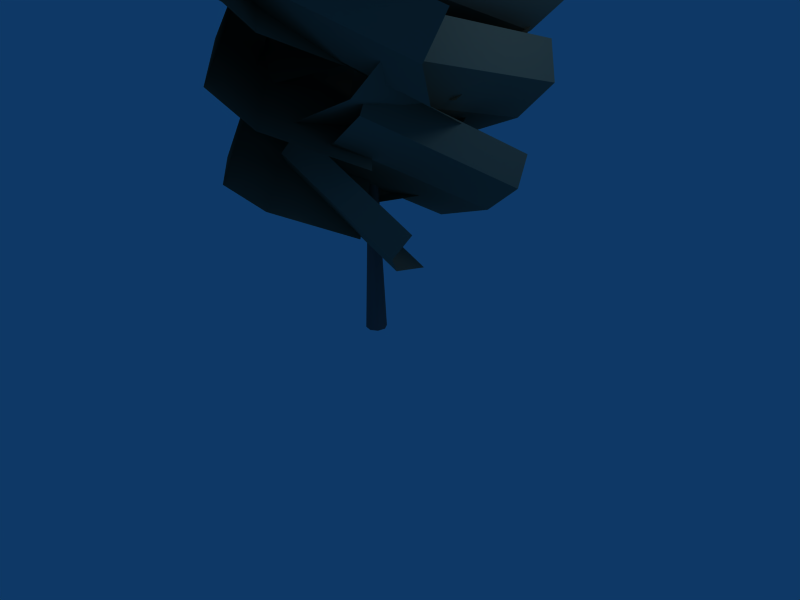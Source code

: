 # Source: puh8.blend  (saved by Blender 2.43.0; exported with 4.5.12 LTS)
import bpy
from mathutils import Matrix  # noqa: F401  (used for matrix-valued properties, if any)

bpy.ops.wm.read_factory_settings(use_empty=True)
scene = bpy.context.scene
scene.name = 'Scene'

# ---- collections
col_collection_1 = bpy.data.collections.new('Collection 1'); scene.collection.children.link(col_collection_1)

# ---- materials (node trees are filled in below, after node groups)
mat_bark = bpy.data.materials.new('bark')
mat_bark.alpha_threshold = 0.0
mat_bark.diffuse_color = (0.3647, 0.3647, 0.3647, 1.0)
mat_bark.specular_color = (0.2249, 0.2063, 0.1863)
mat_bark.roughness = 0.5
mat_bark.line_color = (0.0, 0.0, 0.0, 1.0)
mat_branch = bpy.data.materials.new('branch')
mat_branch.alpha_threshold = 0.0
mat_branch.diffuse_color = (0.4471, 0.4471, 0.3804, 1.0)
mat_branch.specular_color = (0.2325, 0.2951, 0.2086)
mat_branch.roughness = 0.5
mat_branch.line_color = (0.0, 0.0, 0.0, 0.009)

# ---- material node trees

# ---- world
world_world = bpy.data.worlds.new('World'); scene.world = world_world
world_world.color = (0.05656, 0.2208, 0.4)
world_world.use_sun_shadow = False
world_world.sun_shadow_jitter_overblur = 0.0
world_world.cycles.sampling_method = 'MANUAL'
world_world.cycles.sample_map_resolution = 256

# ---- cameras
cam_camera = bpy.data.cameras.new('Camera')
cam_camera.passepartout_alpha = 0.2
cam_camera.clip_end = 100.0
cam_camera.lens = 35.0
cam_camera.ortho_scale = 7.314
cam_camera.show_passepartout = False
cam_camera.show_safe_areas = True
cam_camera.dof.focus_distance = 0.0
cam_camera.dof.aperture_fstop = 128.0

# ---- lights
light_spot = bpy.data.lights.new('Spot', 'POINT')
light_spot.transmission_factor = 0.0
light_spot.cutoff_distance = 30.0
light_spot.energy = 100.0
light_spot.shadow_buffer_clip_start = 1.001
light_spot.shadow_soft_size = 1.0
light_spot.shadow_maximum_resolution = 0.006
light_spot.use_absolute_resolution = True
light_spot.cycles.use_multiple_importance_sampling = False

# ---- meshes
me_puh8_mesh = bpy.data.meshes.new('puh8-mesh')
me_puh8_mesh.from_pydata([(0.006669, 0.7139, 6.84), (0.05392, 0.04238, 5.605), (0.07275, 0.05472, 5.601), (0.01681, 0.7202, 6.837), (0.077, 0.07633, 5.596), (0.01908, 0.7309, 6.832), (0.06419, 0.09456, 5.591), (0.01214, 0.7397, 6.827), (0.04182, 0.09872, 5.59), (5.2e-05, 0.7416, 6.825), (0.02299, 0.08638, 5.593), (-0.01009, 0.7353, 6.828), (0.01874, 0.06477, 5.599), (-0.01236, 0.7246, 6.834), (0.03155, 0.04654, 5.604), (-0.005415, 0.7157, 6.839), (-0.01171, -0.01296, 4.2), (0.01628, 0.005567, 4.199), (0.02297, 0.03847, 4.198), (0.004437, 0.06648, 4.198), (-0.02847, 0.07319, 4.199), (-0.05646, 0.05466, 4.2), (-0.06315, 0.02175, 4.201), (-0.04462, -0.006258, 4.201), (-0.01233, -0.03403, 2.8), (0.0263, -0.008473, 2.8), (0.03555, 0.03692, 2.8), (0.009995, 0.07555, 2.799), (-0.0354, 0.08479, 2.799), (-0.07403, 0.05923, 2.799), (-0.08328, 0.01385, 2.799), (-0.05772, -0.02479, 2.8), (0.01816, -0.0935, 1.401), (0.07896, -0.05326, 1.401), (0.0935, 0.01817, 1.401), (0.05327, 0.07896, 1.4), (-0.01816, 0.0935, 1.399), (-0.07896, 0.05326, 1.399), (-0.0935, -0.01817, 1.399), (-0.05327, -0.07896, 1.4), (0.02862, -0.1472, 0.0), (0.1244, -0.08388, 0.0), (0.1472, 0.02862, 0.0), (0.08388, 0.1244, 0.0), (-0.02862, 0.1472, 0.0), (-0.1244, 0.08388, 0.0), (-0.1472, -0.02862, 0.0), (-0.08388, -0.1244, 0.0), (-0.8156, -0.1479, 2.133), (0.8076, 0.1564, 1.133), (1.155, -0.6601, 1.448), (-0.4683, -0.9644, 2.448), (1.4, -0.9525, 1.758), (-0.2228, -1.257, 2.758), (1.556, -0.7808, 2.062), (-0.06751, -1.085, 3.062), (0.8934, 0.4725, 2.129), (-0.9093, -0.4556, 1.604), (-1.428, 0.3457, 1.968), (0.3748, 1.274, 2.493), (-1.683, 0.6312, 2.339), (0.1198, 1.559, 2.864), (-1.705, 0.4601, 2.716), (0.098, 1.388, 3.241), (-0.3987, -0.9026, 2.636), (0.3748, 0.928, 1.564), (1.388, 0.7221, 1.943), (0.6145, -1.109, 3.015), (1.824, 0.7557, 2.315), (1.051, -1.075, 3.387), (1.75, 1.001, 2.682), (0.977, -0.8293, 3.754), (-0.6956, 0.8373, 2.903), (0.6638, -0.8035, 1.764), (-0.04053, -1.661, 2.159), (-1.4, -0.02064, 3.298), (-0.2305, -2.093, 2.554), (-1.59, -0.4521, 3.693), (0.03494, -2.147, 2.948), (-1.324, -0.506, 4.087), (1.139, 0.4053, 2.955), (-1.179, -0.363, 2.178), (-1.677, 0.696, 2.615), (0.6407, 1.464, 3.393), (-1.954, 1.082, 3.062), (0.363, 1.85, 3.839), (-2.037, 0.8711, 3.516), (0.2804, 1.639, 4.294), (-0.107, -1.282, 3.104), (0.05923, 1.333, 2.495), (1.274, 1.371, 2.989), (1.107, -1.244, 3.599), (1.745, 1.455, 3.478), (1.579, -1.16, 4.088), (1.56, 1.579, 3.962), (1.394, -1.035, 4.571), (-1.045, 0.9226, 3.351), (0.9988, -0.8703, 2.715), (0.261, -1.893, 3.228), (-1.783, -0.1005, 3.864), (0.03128, -2.335, 3.735), (-2.013, -0.5422, 4.371), (0.2515, -2.262, 4.237), (-1.793, -0.4691, 4.873), (1.4, 0.05949, 3.428), (-1.445, -0.005569, 3.104), (-1.533, 1.291, 3.615), (1.312, 1.356, 3.939), (-1.603, 1.796, 4.136), (1.241, 1.861, 4.459), (-1.659, 1.601, 4.665), (1.185, 1.666, 4.989), (-1.337, -0.3638, 3.965), (1.293, 0.4193, 3.035), (1.834, -0.7773, 3.556), (-0.7959, -1.56, 4.486), (2.143, -1.207, 4.069), (-0.4865, -1.99, 4.999), (2.248, -0.9574, 4.575), (-0.3818, -1.74, 5.505), (0.7176, 1.238, 4.015), (-0.7603, -1.181, 3.451), (-1.926, -0.5925, 3.982), (-0.4477, 1.826, 4.547), (-2.409, -0.4204, 4.51), (-0.9306, 1.998, 5.074), (-2.287, -0.6166, 5.033), (-0.8095, 1.802, 5.598), (0.0107, -1.33, 4.387), (-0.05213, 1.389, 3.545), (1.239, 1.566, 4.022), (1.302, -1.152, 4.865), (1.744, 1.731, 4.516), (1.807, -0.9878, 5.358), (1.552, 1.884, 5.023), (1.615, -0.835, 5.865), (-1.046, 0.844, 4.656), (1.005, -0.7837, 3.743), (0.3797, -1.864, 4.263), (-1.671, -0.2362, 5.176), (0.2247, -2.339, 4.762), (-1.826, -0.7113, 5.675), (0.4862, -2.278, 5.241), (-1.565, -0.6506, 6.154), (1.015, -0.3046, 5.222), (-1.033, 0.3783, 3.643), (-0.8657, 1.63, 3.968), (1.182, 0.9475, 5.547), (-0.9632, 2.193, 4.338), (1.085, 1.51, 5.917), (-1.295, 2.146, 4.748), (0.7529, 1.463, 6.327), (-1.121, 0.05129, 5.275), (1.126, 0.03589, 4.056), (1.403, -1.061, 4.58), (-0.8437, -1.045, 5.799), (1.648, -1.454, 5.036), (-0.5987, -1.439, 6.256), (1.864, -1.226, 5.433), (-0.3821, -1.21, 6.652), (0.4329, 1.18, 5.027), (-0.4051, -1.08, 4.77), (-1.458, -0.7356, 5.182), (-0.6205, 1.524, 5.438), (-1.885, -0.6267, 5.614), (-1.047, 1.633, 5.871), (-1.755, -0.7259, 6.066), (-0.9172, 1.534, 6.322), (0.5876, -0.7908, 5.648), (-0.5371, 0.9049, 4.615), (0.2811, 1.61, 4.882), (1.406, -0.08525, 5.915), (0.5586, 1.997, 5.215), (1.683, 0.3016, 6.248), (0.3573, 2.102, 5.606), (1.482, 0.4063, 6.639), (-0.5791, 0.09907, 6.235), (0.6522, 0.02855, 4.494), (1.191, -0.7598, 4.907), (-0.04026, -0.6893, 6.648), (1.589, -0.9886, 5.198), (0.3573, -0.918, 6.938), (1.861, -0.7219, 5.38), (0.6299, -0.6514, 7.12), (0.272, 1.031, 5.676), (-0.1763, -0.8895, 5.519), (-1.069, -0.7074, 5.837), (-0.6203, 1.213, 5.994), (-1.429, -0.6516, 6.183), (-0.9811, 1.269, 6.341), (-1.32, -0.7077, 6.555), (-0.8714, 1.212, 6.713), (0.1056, 0.02169, 6.696), (-0.02466, 0.3385, 4.911), (0.7411, 0.7842, 4.934), (0.8713, 0.4675, 6.719), (1.01, 1.158, 4.981), (1.14, 0.841, 6.766), (0.8391, 1.467, 5.048), (0.9693, 1.15, 6.833), (-0.4355, 0.7185, 6.537), (0.5015, -0.1392, 5.481), (0.3826, -0.8063, 5.917), (-0.5544, 0.05137, 6.974), (0.4667, -1.087, 6.219), (-0.4703, -0.2289, 7.276), (0.7305, -1.024, 6.402), (-0.2065, -0.1667, 7.459), (0.562, 0.3584, 6.726), (-0.5108, 0.4399, 5.704), (-0.4125, 1.155, 5.658), (0.6604, 1.074, 6.679), (-0.4712, 1.517, 5.749), (0.6017, 1.436, 6.77), (-0.669, 1.566, 5.96), (0.4039, 1.484, 6.982), (-0.09901, 0.678, 7.044), (0.1354, 0.3393, 5.798), (0.7056, 0.1048, 5.969), (0.4711, 0.4435, 7.215), (1.034, 0.1164, 6.028), (0.7997, 0.4552, 7.273), (1.149, 0.346, 5.987), (0.9142, 0.6847, 7.233), (0.1047, 1.138, 6.839), (-0.08309, 0.09838, 6.415), (-0.6226, 0.1458, 6.537), (-0.4349, 1.185, 6.962), (-0.8588, 0.1207, 6.703), (-0.6711, 1.16, 7.128), (-0.8265, 0.03131, 6.908), (-0.6387, 1.071, 7.332)], [], [(0, 1, 2, 3), (3, 2, 4, 5), (5, 4, 6, 7), (7, 6, 8, 9), (9, 8, 10, 11), (11, 10, 12, 13), (13, 12, 14, 15), (1, 0, 15, 14), (1, 16, 17, 2), (2, 17, 18, 4), (4, 18, 19, 6), (6, 19, 20, 8), (8, 20, 21, 10), (10, 21, 22, 12), (12, 22, 23, 14), (14, 23, 16, 1), (16, 24, 25, 17), (17, 25, 26, 18), (18, 26, 27, 19), (19, 27, 28, 20), (20, 28, 29, 21), (21, 29, 30, 22), (22, 30, 31, 23), (23, 31, 24, 16), (24, 32, 33, 25), (25, 33, 34, 26), (26, 34, 35, 27), (27, 35, 36, 28), (28, 36, 37, 29), (29, 37, 38, 30), (30, 38, 39, 31), (31, 39, 32, 24), (32, 40, 41, 33), (33, 41, 42, 34), (34, 42, 43, 35), (35, 43, 44, 36), (36, 44, 45, 37), (37, 45, 46, 38), (38, 46, 47, 39), (39, 47, 40, 32), (48, 49, 50, 51), (51, 50, 52, 53), (53, 52, 54, 55), (56, 57, 58, 59), (59, 58, 60, 61), (61, 60, 62, 63), (64, 65, 66, 67), (67, 66, 68, 69), (69, 68, 70, 71), (72, 73, 74, 75), (75, 74, 76, 77), (77, 76, 78, 79), (80, 81, 82, 83), (83, 82, 84, 85), (85, 84, 86, 87), (88, 89, 90, 91), (91, 90, 92, 93), (93, 92, 94, 95), (96, 97, 98, 99), (99, 98, 100, 101), (101, 100, 102, 103), (104, 105, 106, 107), (107, 106, 108, 109), (109, 108, 110, 111), (112, 113, 114, 115), (115, 114, 116, 117), (117, 116, 118, 119), (120, 121, 122, 123), (123, 122, 124, 125), (125, 124, 126, 127), (128, 129, 130, 131), (131, 130, 132, 133), (133, 132, 134, 135), (136, 137, 138, 139), (139, 138, 140, 141), (141, 140, 142, 143), (144, 145, 146, 147), (147, 146, 148, 149), (149, 148, 150, 151), (152, 153, 154, 155), (155, 154, 156, 157), (157, 156, 158, 159), (160, 161, 162, 163), (163, 162, 164, 165), (165, 164, 166, 167), (168, 169, 170, 171), (171, 170, 172, 173), (173, 172, 174, 175), (176, 177, 178, 179), (179, 178, 180, 181), (181, 180, 182, 183), (184, 185, 186, 187), (187, 186, 188, 189), (189, 188, 190, 191), (192, 193, 194, 195), (195, 194, 196, 197), (197, 196, 198, 199), (200, 201, 202, 203), (203, 202, 204, 205), (205, 204, 206, 207), (208, 209, 210, 211), (211, 210, 212, 213), (213, 212, 214, 215), (216, 217, 218, 219), (219, 218, 220, 221), (221, 220, 222, 223), (224, 225, 226, 227), (227, 226, 228, 229), (229, 228, 230, 231)])
me_puh8_mesh.polygons.foreach_set('use_smooth', [1, 1, 1, 1, 1, 1, 1, 1, 1, 1, 1, 1, 1, 1, 1, 1, 1, 1, 1, 1, 1, 1, 1, 1, 1, 1, 1, 1, 1, 1, 1, 1, 1, 1, 1, 1, 1, 1, 1, 1, 0, 0, 0, 0, 0, 0, 0, 0, 0, 0, 0, 0, 0, 0, 0, 0, 0, 0, 0, 0, 0, 0, 0, 0, 0, 0, 0, 0, 0, 0, 0, 0, 0, 0, 0, 0, 0, 0, 0, 0, 0, 0, 0, 0, 0, 0, 0, 0, 0, 0, 0, 0, 0, 0, 0, 0, 0, 0, 0, 0, 0, 0, 0, 0, 0, 0, 0, 0, 0])
me_puh8_mesh.polygons.foreach_set('material_index', [0, 0, 0, 0, 0, 0, 0, 0, 0, 0, 0, 0, 0, 0, 0, 0, 0, 0, 0, 0, 0, 0, 0, 0, 0, 0, 0, 0, 0, 0, 0, 0, 0, 0, 0, 0, 0, 0, 0, 0, 1, 1, 1, 1, 1, 1, 1, 1, 1, 1, 1, 1, 1, 1, 1, 1, 1, 1, 1, 1, 1, 1, 1, 1, 1, 1, 1, 1, 1, 1, 1, 1, 1, 1, 1, 1, 1, 1, 1, 1, 1, 1, 1, 1, 1, 1, 1, 1, 1, 1, 1, 1, 1, 1, 1, 1, 1, 1, 1, 1, 1, 1, 1, 1, 1, 1, 1, 1, 1])
_uv = me_puh8_mesh.uv_layers.new(name='UVTex')
_uv.uv.foreach_set('vector', [0.0, 5.6, 0.0, 4.48, 0.125, 4.48, 0.125, 5.6, 0.125, 5.6, 0.125, 4.48, 0.25, 4.48, 0.25, 5.6, 0.25, 5.6, 0.25, 4.48, 0.375, 4.48, 0.375, 5.6, 0.375, 5.6, 0.375, 4.48, 0.5, 4.48, 0.5, 5.6, 0.5, 5.6, 0.5, 4.48, 0.625, 4.48, 0.625, 5.6, 0.625, 5.6, 0.625, 4.48, 0.75, 4.48, 0.75, 5.6, 0.75, 5.6, 0.75, 4.48, 0.875, 4.48, 0.875, 5.6, 1.0, 4.48, 1.0, 5.6, 0.875, 5.6, 0.875, 4.48, 0.0, 4.48, 0.0, 3.36, 0.125, 3.36, 0.125, 4.48, 0.125, 4.48, 0.125, 3.36, 0.25, 3.36, 0.25, 4.48, 0.25, 4.48, 0.25, 3.36, 0.375, 3.36, 0.375, 4.48, 0.375, 4.48, 0.375, 3.36, 0.5, 3.36, 0.5, 4.48, 0.5, 4.48, 0.5, 3.36, 0.625, 3.36, 0.625, 4.48, 0.625, 4.48, 0.625, 3.36, 0.75, 3.36, 0.75, 4.48, 0.75, 4.48, 0.75, 3.36, 0.875, 3.36, 0.875, 4.48, 0.875, 4.48, 0.875, 3.36, 1.0, 3.36, 1.0, 4.48, 0.0, 3.36, 0.0, 2.24, 0.125, 2.24, 0.125, 3.36, 0.125, 3.36, 0.125, 2.24, 0.25, 2.24, 0.25, 3.36, 0.25, 3.36, 0.25, 2.24, 0.375, 2.24, 0.375, 3.36, 0.375, 3.36, 0.375, 2.24, 0.5, 2.24, 0.5, 3.36, 0.5, 3.36, 0.5, 2.24, 0.625, 2.24, 0.625, 3.36, 0.625, 3.36, 0.625, 2.24, 0.75, 2.24, 0.75, 3.36, 0.75, 3.36, 0.75, 2.24, 0.875, 2.24, 0.875, 3.36, 0.875, 3.36, 0.875, 2.24, 1.0, 2.24, 1.0, 3.36, 0.0, 2.24, 0.0, 1.12, 0.125, 1.12, 0.125, 2.24, 0.125, 2.24, 0.125, 1.12, 0.25, 1.12, 0.25, 2.24, 0.25, 2.24, 0.25, 1.12, 0.375, 1.12, 0.375, 2.24, 0.375, 2.24, 0.375, 1.12, 0.5, 1.12, 0.5, 2.24, 0.5, 2.24, 0.5, 1.12, 0.625, 1.12, 0.625, 2.24, 0.625, 2.24, 0.625, 1.12, 0.75, 1.12, 0.75, 2.24, 0.75, 2.24, 0.75, 1.12, 0.875, 1.12, 0.875, 2.24, 0.875, 2.24, 0.875, 1.12, 1.0, 1.12, 1.0, 2.24, 0.0, 1.12, 0.0, 0.0, 0.125, 0.0, 0.125, 1.12, 0.125, 1.12, 0.125, 0.0, 0.25, 0.0, 0.25, 1.12, 0.25, 1.12, 0.25, 0.0, 0.375, 0.0, 0.375, 1.12, 0.375, 1.12, 0.375, 0.0, 0.5, 0.0, 0.5, 1.12, 0.5, 1.12, 0.5, 0.0, 0.625, 0.0, 0.625, 1.12, 0.625, 1.12, 0.625, 0.0, 0.75, 0.0, 0.75, 1.12, 0.75, 1.12, 0.75, 0.0, 0.875, 0.0, 0.875, 1.12, 0.875, 1.12, 0.875, 0.0, 1.0, 0.0, 1.0, 1.12, 0.0, 0.0, 1.0, 0.0, 1.0, 0.3333, 0.0, 0.3333, 0.0, 0.3333, 1.0, 0.3333, 1.0, 0.6667, 0.0, 0.6667, 0.0, 0.6667, 1.0, 0.6667, 1.0, 1.0, 0.0, 1.0, 0.0, 0.0, 1.0, 0.0, 1.0, 0.3333, 0.0, 0.3333, 0.0, 0.3333, 1.0, 0.3333, 1.0, 0.6667, 0.0, 0.6667, 0.0, 0.6667, 1.0, 0.6667, 1.0, 1.0, 0.0, 1.0, 0.0, 0.0, 1.0, 0.0, 1.0, 0.3333, 0.0, 0.3333, 0.0, 0.3333, 1.0, 0.3333, 1.0, 0.6667, 0.0, 0.6667, 0.0, 0.6667, 1.0, 0.6667, 1.0, 1.0, 0.0, 1.0, 0.0, 0.0, 1.0, 0.0, 1.0, 0.3333, 0.0, 0.3333, 0.0, 0.3333, 1.0, 0.3333, 1.0, 0.6667, 0.0, 0.6667, 0.0, 0.6667, 1.0, 0.6667, 1.0, 1.0, 0.0, 1.0, 0.0, 0.0, 1.0, 0.0, 1.0, 0.3333, 0.0, 0.3333, 0.0, 0.3333, 1.0, 0.3333, 1.0, 0.6667, 0.0, 0.6667, 0.0, 0.6667, 1.0, 0.6667, 1.0, 1.0, 0.0, 1.0, 0.0, 0.0, 1.0, 0.0, 1.0, 0.3333, 0.0, 0.3333, 0.0, 0.3333, 1.0, 0.3333, 1.0, 0.6667, 0.0, 0.6667, 0.0, 0.6667, 1.0, 0.6667, 1.0, 1.0, 0.0, 1.0, 0.0, 0.0, 1.0, 0.0, 1.0, 0.3333, 0.0, 0.3333, 0.0, 0.3333, 1.0, 0.3333, 1.0, 0.6667, 0.0, 0.6667, 0.0, 0.6667, 1.0, 0.6667, 1.0, 1.0, 0.0, 1.0, 0.0, 0.0, 1.0, 0.0, 1.0, 0.3333, 0.0, 0.3333, 0.0, 0.3333, 1.0, 0.3333, 1.0, 0.6667, 0.0, 0.6667, 0.0, 0.6667, 1.0, 0.6667, 1.0, 1.0, 0.0, 1.0, 0.0, 0.0, 1.0, 0.0, 1.0, 0.3333, 0.0, 0.3333, 0.0, 0.3333, 1.0, 0.3333, 1.0, 0.6667, 0.0, 0.6667, 0.0, 0.6667, 1.0, 0.6667, 1.0, 1.0, 0.0, 1.0, 0.0, 0.0, 1.0, 0.0, 1.0, 0.3333, 0.0, 0.3333, 0.0, 0.3333, 1.0, 0.3333, 1.0, 0.6667, 0.0, 0.6667, 0.0, 0.6667, 1.0, 0.6667, 1.0, 1.0, 0.0, 1.0, 0.0, 0.0, 1.0, 0.0, 1.0, 0.3333, 0.0, 0.3333, 0.0, 0.3333, 1.0, 0.3333, 1.0, 0.6667, 0.0, 0.6667, 0.0, 0.6667, 1.0, 0.6667, 1.0, 1.0, 0.0, 1.0, 0.0, 0.0, 1.0, 0.0, 1.0, 0.3333, 0.0, 0.3333, 0.0, 0.3333, 1.0, 0.3333, 1.0, 0.6667, 0.0, 0.6667, 0.0, 0.6667, 1.0, 0.6667, 1.0, 1.0, 0.0, 1.0, 0.0, 0.0, 1.0, 0.0, 1.0, 0.3333, 0.0, 0.3333, 0.0, 0.3333, 1.0, 0.3333, 1.0, 0.6667, 0.0, 0.6667, 0.0, 0.6667, 1.0, 0.6667, 1.0, 1.0, 0.0, 1.0, 0.0, 0.0, 1.0, 0.0, 1.0, 0.3333, 0.0, 0.3333, 0.0, 0.3333, 1.0, 0.3333, 1.0, 0.6667, 0.0, 0.6667, 0.0, 0.6667, 1.0, 0.6667, 1.0, 1.0, 0.0, 1.0, 0.0, 0.0, 1.0, 0.0, 1.0, 0.3333, 0.0, 0.3333, 0.0, 0.3333, 1.0, 0.3333, 1.0, 0.6667, 0.0, 0.6667, 0.0, 0.6667, 1.0, 0.6667, 1.0, 1.0, 0.0, 1.0, 0.0, 0.0, 1.0, 0.0, 1.0, 0.3333, 0.0, 0.3333, 0.0, 0.3333, 1.0, 0.3333, 1.0, 0.6667, 0.0, 0.6667, 0.0, 0.6667, 1.0, 0.6667, 1.0, 1.0, 0.0, 1.0, 0.0, 0.0, 1.0, 0.0, 1.0, 0.3333, 0.0, 0.3333, 0.0, 0.3333, 1.0, 0.3333, 1.0, 0.6667, 0.0, 0.6667, 0.0, 0.6667, 1.0, 0.6667, 1.0, 1.0, 0.0, 1.0, 0.0, 0.0, 1.0, 0.0, 1.0, 0.3333, 0.0, 0.3333, 0.0, 0.3333, 1.0, 0.3333, 1.0, 0.6667, 0.0, 0.6667, 0.0, 0.6667, 1.0, 0.6667, 1.0, 1.0, 0.0, 1.0, 0.0, 0.0, 1.0, 0.0, 1.0, 0.3333, 0.0, 0.3333, 0.0, 0.3333, 1.0, 0.3333, 1.0, 0.6667, 0.0, 0.6667, 0.0, 0.6667, 1.0, 0.6667, 1.0, 1.0, 0.0, 1.0, 0.0, 0.0, 1.0, 0.0, 1.0, 0.3333, 0.0, 0.3333, 0.0, 0.3333, 1.0, 0.3333, 1.0, 0.6667, 0.0, 0.6667, 0.0, 0.6667, 1.0, 0.6667, 1.0, 1.0, 0.0, 1.0, 0.0, 0.0, 1.0, 0.0, 1.0, 0.3333, 0.0, 0.3333, 0.0, 0.3333, 1.0, 0.3333, 1.0, 0.6667, 0.0, 0.6667, 0.0, 0.6667, 1.0, 0.6667, 1.0, 1.0, 0.0, 1.0, 0.0, 0.0, 1.0, 0.0, 1.0, 0.3333, 0.0, 0.3333, 0.0, 0.3333, 1.0, 0.3333, 1.0, 0.6667, 0.0, 0.6667, 0.0, 0.6667, 1.0, 0.6667, 1.0, 1.0, 0.0, 1.0, 0.0, 0.0, 1.0, 0.0, 1.0, 0.3333, 0.0, 0.3333, 0.0, 0.3333, 1.0, 0.3333, 1.0, 0.6667, 0.0, 0.6667, 0.0, 0.6667, 1.0, 0.6667, 1.0, 1.0, 0.0, 1.0])
me_puh8_mesh.materials.append(mat_bark)
me_puh8_mesh.materials.append(mat_branch)
me_puh8_mesh.use_remesh_preserve_volume = False
me_puh8_mesh.use_remesh_preserve_attributes = False
me_puh8_mesh.use_mirror_vertex_groups = False
me_puh8_mesh.update()

# ---- objects
ob_puh8 = bpy.data.objects.new('puh8', me_puh8_mesh)
ob_lamp = bpy.data.objects.new('Lamp', light_spot)
ob_camera = bpy.data.objects.new('Camera', cam_camera)

# ---- transforms, parenting, visibility, modifiers, constraints
ob_puh8.location = (0.0, 0.0, 0.0)
ob_puh8.lock_rotations_4d = False
ob_puh8.empty_display_type = 'ARROWS'
ob_puh8.color = (0.0, 0.0, 0.0, 1.0)
ob_puh8.lineart.crease_threshold = 0.0
ob_lamp.location = (4.076, 1.005, 5.904)
ob_lamp.rotation_euler = (0.6503, 0.05522, 1.866)
ob_lamp.lock_rotations_4d = False
ob_lamp.empty_display_type = 'ARROWS'
ob_lamp.color = (0.0, 0.0, 0.0, 0.0)
ob_lamp.lineart.crease_threshold = 0.0
ob_camera.location = (7.481, -6.508, 5.344)
ob_camera.rotation_euler = (1.109, 0.01082, 0.8149)
ob_camera.lock_rotations_4d = False
ob_camera.empty_display_type = 'ARROWS'
ob_camera.color = (0.0, 0.0, 0.0, 0.0)
ob_camera.display_type = 'WIRE'
ob_camera.lineart.crease_threshold = 0.0

# ---- collection membership
col_collection_1.objects.link(ob_puh8)
col_collection_1.objects.link(ob_lamp)
col_collection_1.objects.link(ob_camera)

# ---- scene / render settings (as saved in the file)
scene.camera = ob_camera
scene.frame_start = 1; scene.frame_end = 250; scene.frame_set(1)
scene.render.engine = 'BLENDER_EEVEE_NEXT'
scene.render.image_settings.file_format = 'JPEG'
scene.render.image_settings.color_mode = 'RGB'
scene.render.image_settings.compression = 90
scene.render.resolution_x = 800
scene.render.resolution_y = 600
scene.render.pixel_aspect_x = 100.0
scene.render.pixel_aspect_y = 100.0
scene.render.fps = 25
scene.render.dither_intensity = 0.0
scene.render.use_compositing = False
scene.render.use_sequencer = False
scene.render.bake_margin = 2
scene.render.bake_bias = 0.0
scene.render.use_stamp_time = False
scene.render.use_stamp_date = False
scene.render.use_stamp_frame = False
scene.render.use_stamp_camera = False
scene.render.use_stamp_scene = False
scene.render.use_stamp_filename = False
scene.render.use_stamp_render_time = False
scene.render.stamp_font_size = 0
scene.cycles.use_denoising = False
scene.cycles.samples = 10
scene.cycles.sampling_pattern = 'TABULATED_SOBOL'
scene.cycles.light_sampling_threshold = 0.0
scene.cycles.use_adaptive_sampling = False
scene.cycles.use_light_tree = False
scene.cycles.blur_glossy = 0.0
scene.cycles.volume_bounces = 1
scene.cycles.pixel_filter_type = 'GAUSSIAN'
scene.cycles.sample_clamp_indirect = 0.0
scene.view_settings.view_transform = 'Raw'
bpy.context.view_layer.update()
